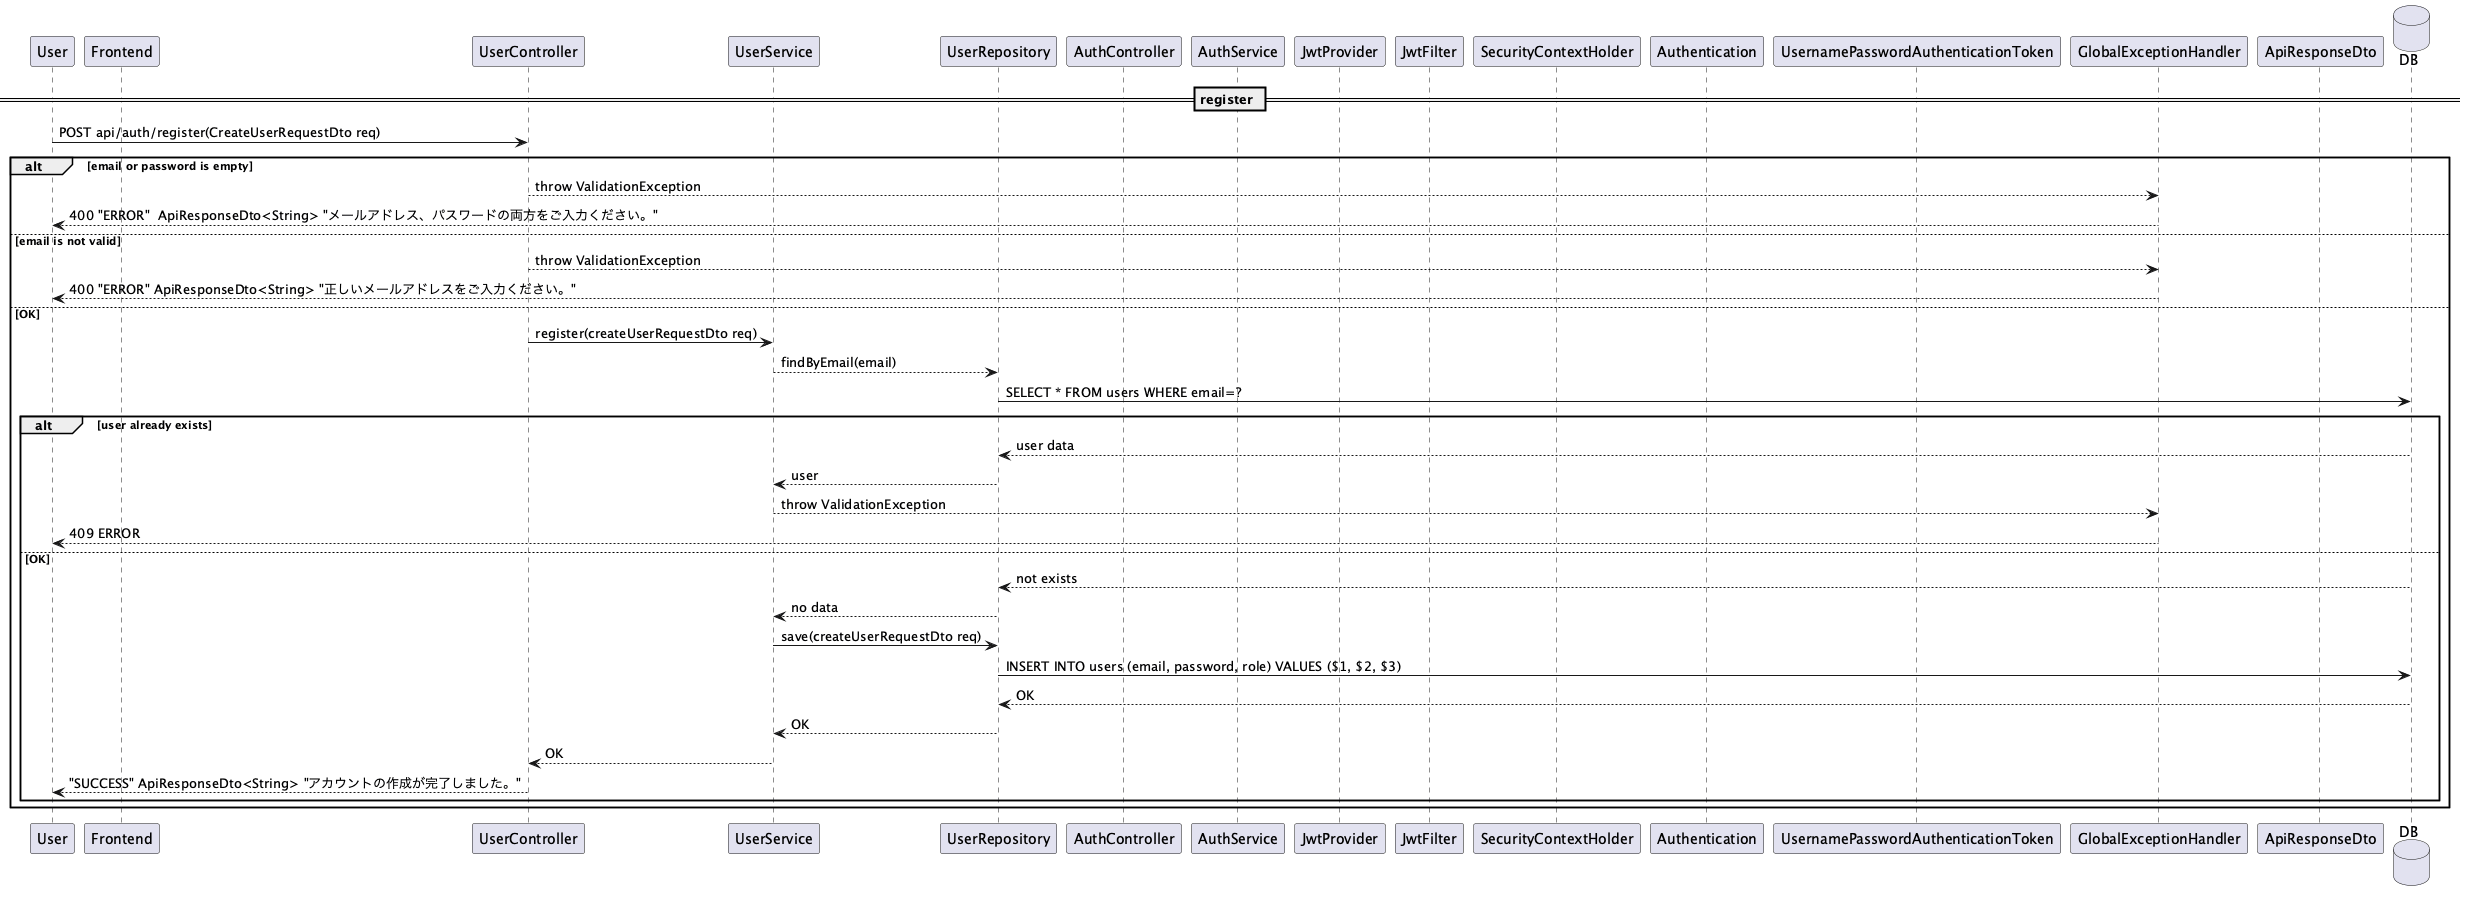

The diagram above was rendered by PlantUML. Its source (embedded in the PNG):
@startuml

participant User
participant Frontend
participant UserController
participant UserService
participant UserRepository
participant AuthController
participant AuthService
participant JwtProvider
participant JwtFilter
participant SecurityContextHolder
participant Authentication
participant UsernamePasswordAuthenticationToken
participant GlobalExceptionHandler
participant ApiResponseDto
database DB

== register ==
User -> UserController : POST api/auth/register(CreateUserRequestDto req)

alt email or password is empty
  UserController --> GlobalExceptionHandler : throw ValidationException
  GlobalExceptionHandler --> User : 400 "ERROR"  ApiResponseDto<String> "メールアドレス、パスワードの両方をご入力ください。"

else email is not valid
  UserController --> GlobalExceptionHandler : throw ValidationException
  GlobalExceptionHandler --> User : 400 "ERROR" ApiResponseDto<String> "正しいメールアドレスをご入力ください。"

else OK
  UserController -> UserService : register(createUserRequestDto req)
  UserService --> UserRepository : findByEmail(email)
  UserRepository -> DB : SELECT * FROM users WHERE email=?

alt user already exists
  DB --> UserRepository : user data
  UserRepository --> UserService : user
  UserService --> GlobalExceptionHandler : throw ValidationException
  GlobalExceptionHandler --> User : 409 ERROR

  else OK
    DB --> UserRepository : not exists
    UserRepository --> UserService : no data
    UserService -> UserRepository : save(createUserRequestDto req)
    UserRepository -> DB : INSERT INTO users (email, password, role) VALUES ($1, $2, $3)
    DB --> UserRepository : OK
    UserRepository --> UserService : OK
    UserService --> UserController : OK
    UserController --> User : "SUCCESS" ApiResponseDto<String> "アカウントの作成が完了しました。"
  end
end

@enduml